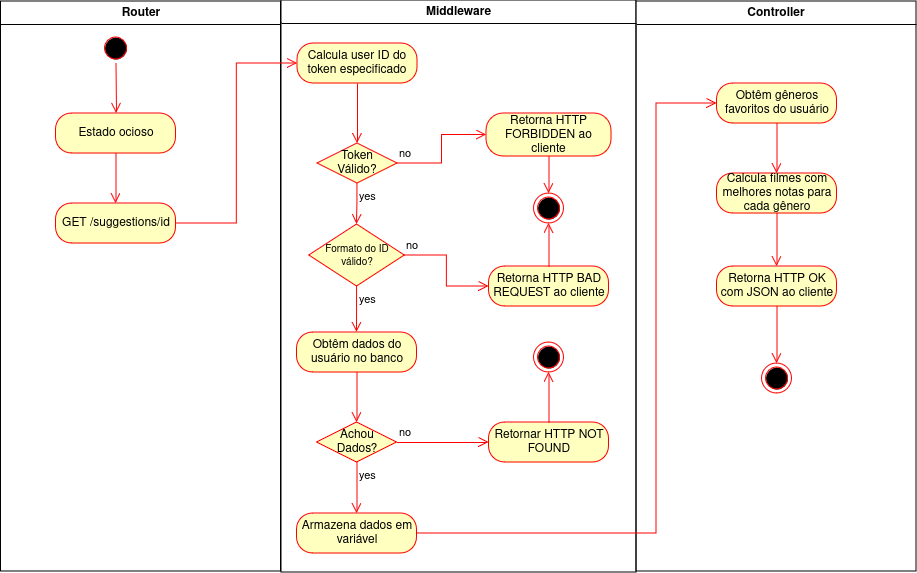

The diagram above was exported from draw.io. Its source (the exported page's mxGraphModel, read from the mxfile embedded in the PNG):
<mxGraphModel dx="1195" dy="648" grid="1" gridSize="10" guides="1" tooltips="1" connect="1" arrows="1" fold="1" page="1" pageScale="1" pageWidth="1169" pageHeight="826" background="#FFFFFF" math="0" shadow="0">
  <root>
    <mxCell id="0" />
    <mxCell id="1" parent="0" />
    <mxCell id="2" value="Router" style="swimlane;whiteSpace=wrap" parent="1" vertex="1">
      <mxGeometry x="164.5" y="128" width="280" height="570" as="geometry" />
    </mxCell>
    <mxCell id="5" value="" style="ellipse;shape=startState;fillColor=#000000;strokeColor=#ff0000;" parent="2" vertex="1">
      <mxGeometry x="100" y="32" width="30" height="30" as="geometry" />
    </mxCell>
    <mxCell id="6" value="" style="edgeStyle=elbowEdgeStyle;elbow=horizontal;verticalAlign=bottom;endArrow=open;endSize=8;strokeColor=#FF0000;endFill=1;rounded=0;entryX=0.5;entryY=0;entryDx=0;entryDy=0;" parent="2" source="5" target="WTbG9BzmBs5M6AVVGTh7-47" edge="1">
      <mxGeometry x="100" y="40" as="geometry">
        <mxPoint x="115.5" y="110" as="targetPoint" />
      </mxGeometry>
    </mxCell>
    <mxCell id="WTbG9BzmBs5M6AVVGTh7-47" value="Estado ocioso" style="rounded=1;whiteSpace=wrap;html=1;arcSize=40;fontColor=#000000;fillColor=#ffffc0;strokeColor=#ff0000;" parent="2" vertex="1">
      <mxGeometry x="55" y="112" width="120" height="40" as="geometry" />
    </mxCell>
    <mxCell id="WTbG9BzmBs5M6AVVGTh7-48" value="" style="edgeStyle=orthogonalEdgeStyle;html=1;verticalAlign=bottom;endArrow=open;endSize=8;strokeColor=#ff0000;rounded=0;entryX=0.5;entryY=0;entryDx=0;entryDy=0;" parent="2" source="WTbG9BzmBs5M6AVVGTh7-47" target="WTbG9BzmBs5M6AVVGTh7-50" edge="1">
      <mxGeometry relative="1" as="geometry">
        <mxPoint x="115" y="212" as="targetPoint" />
      </mxGeometry>
    </mxCell>
    <mxCell id="WTbG9BzmBs5M6AVVGTh7-50" value="GET /suggestions/id" style="rounded=1;whiteSpace=wrap;html=1;arcSize=40;fontColor=#000000;fillColor=#ffffc0;strokeColor=#ff0000;" parent="2" vertex="1">
      <mxGeometry x="55" y="202" width="120" height="40" as="geometry" />
    </mxCell>
    <mxCell id="3" value="Middleware" style="swimlane;whiteSpace=wrap" parent="1" vertex="1">
      <mxGeometry x="445" y="127" width="355" height="572" as="geometry" />
    </mxCell>
    <mxCell id="WTbG9BzmBs5M6AVVGTh7-52" value="&lt;div&gt;Token&lt;/div&gt;&lt;div&gt;Válido?&lt;br&gt;&lt;/div&gt;" style="rhombus;whiteSpace=wrap;html=1;fontColor=#000000;fillColor=#ffffc0;strokeColor=#ff0000;" parent="3" vertex="1">
      <mxGeometry x="36" y="143" width="80" height="40" as="geometry" />
    </mxCell>
    <mxCell id="WTbG9BzmBs5M6AVVGTh7-53" value="no" style="edgeStyle=orthogonalEdgeStyle;html=1;align=left;verticalAlign=bottom;endArrow=open;endSize=8;strokeColor=#ff0000;rounded=0;entryX=0;entryY=0.5;entryDx=0;entryDy=0;" parent="3" source="WTbG9BzmBs5M6AVVGTh7-52" target="WTbG9BzmBs5M6AVVGTh7-95" edge="1">
      <mxGeometry x="-1" relative="1" as="geometry">
        <mxPoint x="175" y="163" as="targetPoint" />
      </mxGeometry>
    </mxCell>
    <mxCell id="WTbG9BzmBs5M6AVVGTh7-56" value="&lt;p style=&quot;line-height: 110%; font-size: 11px;&quot;&gt;&lt;font style=&quot;font-size: 10px;&quot;&gt;Formato do ID válido?&lt;/font&gt;&lt;/p&gt;" style="rhombus;whiteSpace=wrap;html=1;fontColor=#000000;fillColor=#ffffc0;strokeColor=#ff0000;" parent="3" vertex="1">
      <mxGeometry x="27.75" y="224" width="95.5" height="62" as="geometry" />
    </mxCell>
    <mxCell id="WTbG9BzmBs5M6AVVGTh7-57" value="no" style="edgeStyle=orthogonalEdgeStyle;html=1;align=left;verticalAlign=bottom;endArrow=open;endSize=8;strokeColor=#ff0000;rounded=0;entryX=0;entryY=0.5;entryDx=0;entryDy=0;" parent="3" source="WTbG9BzmBs5M6AVVGTh7-56" target="WTbG9BzmBs5M6AVVGTh7-97" edge="1">
      <mxGeometry x="-1" relative="1" as="geometry">
        <mxPoint x="199.99999999998272" y="261.9999999999999" as="targetPoint" />
      </mxGeometry>
    </mxCell>
    <mxCell id="WTbG9BzmBs5M6AVVGTh7-58" value="yes" style="edgeStyle=orthogonalEdgeStyle;html=1;align=left;verticalAlign=top;endArrow=open;endSize=8;strokeColor=#ff0000;rounded=0;entryX=0.5;entryY=0;entryDx=0;entryDy=0;" parent="3" source="WTbG9BzmBs5M6AVVGTh7-56" target="WTbG9BzmBs5M6AVVGTh7-59" edge="1">
      <mxGeometry x="-1" relative="1" as="geometry">
        <mxPoint x="76" y="332" as="targetPoint" />
      </mxGeometry>
    </mxCell>
    <mxCell id="WTbG9BzmBs5M6AVVGTh7-59" value="Obtêm dados do usuário no banco" style="rounded=1;whiteSpace=wrap;html=1;arcSize=40;fontColor=#000000;fillColor=#ffffc0;strokeColor=#ff0000;" parent="3" vertex="1">
      <mxGeometry x="15.5" y="332" width="120" height="40" as="geometry" />
    </mxCell>
    <mxCell id="WTbG9BzmBs5M6AVVGTh7-60" value="" style="edgeStyle=orthogonalEdgeStyle;html=1;verticalAlign=bottom;endArrow=open;endSize=8;strokeColor=#ff0000;rounded=0;entryX=0.5;entryY=0;entryDx=0;entryDy=0;" parent="3" source="WTbG9BzmBs5M6AVVGTh7-59" target="WTbG9BzmBs5M6AVVGTh7-65" edge="1">
      <mxGeometry relative="1" as="geometry">
        <mxPoint x="76" y="412" as="targetPoint" />
      </mxGeometry>
    </mxCell>
    <mxCell id="WTbG9BzmBs5M6AVVGTh7-65" value="&lt;div&gt;Achou&lt;/div&gt;&lt;div&gt;Dados?&lt;br&gt;&lt;/div&gt;" style="rhombus;whiteSpace=wrap;html=1;fontColor=#000000;fillColor=#ffffc0;strokeColor=#ff0000;" parent="3" vertex="1">
      <mxGeometry x="35.5" y="422" width="80" height="40" as="geometry" />
    </mxCell>
    <mxCell id="WTbG9BzmBs5M6AVVGTh7-66" value="no" style="edgeStyle=orthogonalEdgeStyle;html=1;align=left;verticalAlign=bottom;endArrow=open;endSize=8;strokeColor=#ff0000;rounded=0;entryX=0;entryY=0.5;entryDx=0;entryDy=0;" parent="3" source="WTbG9BzmBs5M6AVVGTh7-65" target="WTbG9BzmBs5M6AVVGTh7-80" edge="1">
      <mxGeometry x="-1" relative="1" as="geometry">
        <mxPoint x="165" y="442" as="targetPoint" />
      </mxGeometry>
    </mxCell>
    <mxCell id="WTbG9BzmBs5M6AVVGTh7-67" value="yes" style="edgeStyle=orthogonalEdgeStyle;html=1;align=left;verticalAlign=top;endArrow=open;endSize=8;strokeColor=#ff0000;rounded=0;entryX=0.5;entryY=0;entryDx=0;entryDy=0;" parent="3" source="WTbG9BzmBs5M6AVVGTh7-65" target="WTbG9BzmBs5M6AVVGTh7-102" edge="1">
      <mxGeometry x="-1" relative="1" as="geometry">
        <mxPoint x="76" y="512" as="targetPoint" />
      </mxGeometry>
    </mxCell>
    <mxCell id="WTbG9BzmBs5M6AVVGTh7-80" value="Retornar HTTP NOT FOUND" style="rounded=1;whiteSpace=wrap;html=1;arcSize=40;fontColor=#000000;fillColor=#ffffc0;strokeColor=#ff0000;" parent="3" vertex="1">
      <mxGeometry x="207.5" y="422" width="120" height="40" as="geometry" />
    </mxCell>
    <mxCell id="WTbG9BzmBs5M6AVVGTh7-81" value="" style="edgeStyle=orthogonalEdgeStyle;html=1;verticalAlign=bottom;endArrow=open;endSize=8;strokeColor=#ff0000;rounded=0;exitX=0.5;exitY=0;exitDx=0;exitDy=0;" parent="3" source="WTbG9BzmBs5M6AVVGTh7-80" target="WTbG9BzmBs5M6AVVGTh7-100" edge="1">
      <mxGeometry relative="1" as="geometry">
        <mxPoint x="245" y="373" as="targetPoint" />
        <mxPoint x="255" y="403" as="sourcePoint" />
      </mxGeometry>
    </mxCell>
    <mxCell id="WTbG9BzmBs5M6AVVGTh7-93" value="Calcula user ID do token especificado" style="rounded=1;whiteSpace=wrap;html=1;arcSize=40;fontColor=#000000;fillColor=#ffffc0;strokeColor=#ff0000;" parent="3" vertex="1">
      <mxGeometry x="16" y="43" width="120" height="40" as="geometry" />
    </mxCell>
    <mxCell id="WTbG9BzmBs5M6AVVGTh7-94" value="" style="edgeStyle=orthogonalEdgeStyle;html=1;verticalAlign=bottom;endArrow=open;endSize=8;strokeColor=#ff0000;rounded=0;entryX=0.5;entryY=0;entryDx=0;entryDy=0;" parent="3" source="WTbG9BzmBs5M6AVVGTh7-93" target="WTbG9BzmBs5M6AVVGTh7-52" edge="1">
      <mxGeometry relative="1" as="geometry">
        <mxPoint x="76" y="143" as="targetPoint" />
      </mxGeometry>
    </mxCell>
    <mxCell id="WTbG9BzmBs5M6AVVGTh7-88" value="yes" style="edgeStyle=orthogonalEdgeStyle;html=1;align=left;verticalAlign=top;endArrow=open;endSize=8;strokeColor=#ff0000;rounded=0;entryX=0.5;entryY=0;entryDx=0;entryDy=0;" parent="3" source="WTbG9BzmBs5M6AVVGTh7-52" target="WTbG9BzmBs5M6AVVGTh7-56" edge="1">
      <mxGeometry x="-1" relative="1" as="geometry">
        <mxPoint x="45" y="193" as="targetPoint" />
        <mxPoint x="86" y="195" as="sourcePoint" />
      </mxGeometry>
    </mxCell>
    <mxCell id="WTbG9BzmBs5M6AVVGTh7-95" value="Retorna HTTP FORBIDDEN ao cliente" style="rounded=1;whiteSpace=wrap;html=1;arcSize=40;fontColor=#000000;fillColor=#ffffc0;strokeColor=#ff0000;" parent="3" vertex="1">
      <mxGeometry x="205" y="113" width="125" height="43" as="geometry" />
    </mxCell>
    <mxCell id="WTbG9BzmBs5M6AVVGTh7-96" value="" style="edgeStyle=orthogonalEdgeStyle;html=1;verticalAlign=bottom;endArrow=open;endSize=8;strokeColor=#ff0000;rounded=0;entryX=0.5;entryY=0;entryDx=0;entryDy=0;" parent="3" source="WTbG9BzmBs5M6AVVGTh7-95" target="WTbG9BzmBs5M6AVVGTh7-99" edge="1">
      <mxGeometry relative="1" as="geometry">
        <mxPoint x="265" y="183" as="targetPoint" />
      </mxGeometry>
    </mxCell>
    <mxCell id="WTbG9BzmBs5M6AVVGTh7-97" value="Retorna HTTP BAD REQUEST ao cliente" style="rounded=1;whiteSpace=wrap;html=1;arcSize=40;fontColor=#000000;fillColor=#ffffc0;strokeColor=#ff0000;" parent="3" vertex="1">
      <mxGeometry x="207.5" y="266" width="120" height="40" as="geometry" />
    </mxCell>
    <mxCell id="WTbG9BzmBs5M6AVVGTh7-98" value="" style="edgeStyle=orthogonalEdgeStyle;html=1;verticalAlign=bottom;endArrow=open;endSize=8;strokeColor=#ff0000;rounded=0;entryX=0.5;entryY=1;entryDx=0;entryDy=0;" parent="3" source="WTbG9BzmBs5M6AVVGTh7-97" target="WTbG9BzmBs5M6AVVGTh7-99" edge="1">
      <mxGeometry relative="1" as="geometry">
        <mxPoint x="275" y="366" as="targetPoint" />
      </mxGeometry>
    </mxCell>
    <mxCell id="WTbG9BzmBs5M6AVVGTh7-99" value="" style="ellipse;html=1;shape=endState;fillColor=#000000;strokeColor=#ff0000;" parent="3" vertex="1">
      <mxGeometry x="252.5" y="193" width="30" height="30" as="geometry" />
    </mxCell>
    <mxCell id="WTbG9BzmBs5M6AVVGTh7-100" value="" style="ellipse;html=1;shape=endState;fillColor=#000000;strokeColor=#ff0000;" parent="3" vertex="1">
      <mxGeometry x="252.5" y="342" width="30" height="30" as="geometry" />
    </mxCell>
    <mxCell id="WTbG9BzmBs5M6AVVGTh7-102" value="Armazena dados em variável" style="rounded=1;whiteSpace=wrap;html=1;arcSize=40;fontColor=#000000;fillColor=#ffffc0;strokeColor=#ff0000;" parent="3" vertex="1">
      <mxGeometry x="15.5" y="513" width="120" height="40" as="geometry" />
    </mxCell>
    <mxCell id="4" value="Controller" style="swimlane;whiteSpace=wrap" parent="1" vertex="1">
      <mxGeometry x="800" y="128" width="280" height="570" as="geometry" />
    </mxCell>
    <mxCell id="WTbG9BzmBs5M6AVVGTh7-72" value="Obtêm gêneros favoritos do usuário" style="rounded=1;whiteSpace=wrap;html=1;arcSize=40;fontColor=#000000;fillColor=#ffffc0;strokeColor=#ff0000;" parent="4" vertex="1">
      <mxGeometry x="80.5" y="82" width="120" height="40" as="geometry" />
    </mxCell>
    <mxCell id="WTbG9BzmBs5M6AVVGTh7-73" value="" style="edgeStyle=orthogonalEdgeStyle;html=1;verticalAlign=bottom;endArrow=open;endSize=8;strokeColor=#ff0000;rounded=0;entryX=0.5;entryY=0;entryDx=0;entryDy=0;" parent="4" source="WTbG9BzmBs5M6AVVGTh7-72" target="WTbG9BzmBs5M6AVVGTh7-74" edge="1">
      <mxGeometry relative="1" as="geometry">
        <mxPoint x="140.5" y="182" as="targetPoint" />
      </mxGeometry>
    </mxCell>
    <mxCell id="WTbG9BzmBs5M6AVVGTh7-74" value="Calcula filmes com melhores notas para cada gênero" style="rounded=1;whiteSpace=wrap;html=1;arcSize=40;fontColor=#000000;fillColor=#ffffc0;strokeColor=#ff0000;" parent="4" vertex="1">
      <mxGeometry x="80.5" y="172" width="120" height="40" as="geometry" />
    </mxCell>
    <mxCell id="WTbG9BzmBs5M6AVVGTh7-75" value="" style="edgeStyle=orthogonalEdgeStyle;html=1;verticalAlign=bottom;endArrow=open;endSize=8;strokeColor=#ff0000;rounded=0;entryX=0.5;entryY=0;entryDx=0;entryDy=0;" parent="4" source="WTbG9BzmBs5M6AVVGTh7-74" target="WTbG9BzmBs5M6AVVGTh7-77" edge="1">
      <mxGeometry relative="1" as="geometry">
        <mxPoint x="140.5" y="272" as="targetPoint" />
      </mxGeometry>
    </mxCell>
    <mxCell id="WTbG9BzmBs5M6AVVGTh7-77" value="Retorna HTTP OK com JSON ao cliente" style="rounded=1;whiteSpace=wrap;html=1;arcSize=40;fontColor=#000000;fillColor=#ffffc0;strokeColor=#ff0000;" parent="4" vertex="1">
      <mxGeometry x="80.5" y="265" width="120" height="40" as="geometry" />
    </mxCell>
    <mxCell id="WTbG9BzmBs5M6AVVGTh7-78" value="" style="edgeStyle=orthogonalEdgeStyle;html=1;verticalAlign=bottom;endArrow=open;endSize=8;strokeColor=#ff0000;rounded=0;entryX=0.5;entryY=0;entryDx=0;entryDy=0;" parent="4" source="WTbG9BzmBs5M6AVVGTh7-77" target="WTbG9BzmBs5M6AVVGTh7-79" edge="1">
      <mxGeometry relative="1" as="geometry">
        <mxPoint x="140.5" y="372" as="targetPoint" />
      </mxGeometry>
    </mxCell>
    <mxCell id="WTbG9BzmBs5M6AVVGTh7-79" value="" style="ellipse;html=1;shape=endState;fillColor=#000000;strokeColor=#ff0000;" parent="4" vertex="1">
      <mxGeometry x="125.5" y="362" width="30" height="30" as="geometry" />
    </mxCell>
    <mxCell id="WTbG9BzmBs5M6AVVGTh7-51" value="" style="edgeStyle=orthogonalEdgeStyle;html=1;verticalAlign=bottom;endArrow=open;endSize=8;strokeColor=#ff0000;rounded=0;entryX=0;entryY=0.5;entryDx=0;entryDy=0;" parent="1" source="WTbG9BzmBs5M6AVVGTh7-50" target="WTbG9BzmBs5M6AVVGTh7-93" edge="1">
      <mxGeometry relative="1" as="geometry">
        <mxPoint x="400" y="250" as="targetPoint" />
      </mxGeometry>
    </mxCell>
    <mxCell id="WTbG9BzmBs5M6AVVGTh7-103" value="" style="edgeStyle=orthogonalEdgeStyle;html=1;verticalAlign=bottom;endArrow=open;endSize=8;strokeColor=#ff0000;rounded=0;entryX=0;entryY=0.5;entryDx=0;entryDy=0;" parent="1" source="WTbG9BzmBs5M6AVVGTh7-102" target="WTbG9BzmBs5M6AVVGTh7-72" edge="1">
      <mxGeometry relative="1" as="geometry">
        <mxPoint x="860" y="230" as="targetPoint" />
        <Array as="points">
          <mxPoint x="820" y="660" />
          <mxPoint x="820" y="230" />
        </Array>
      </mxGeometry>
    </mxCell>
  </root>
</mxGraphModel>